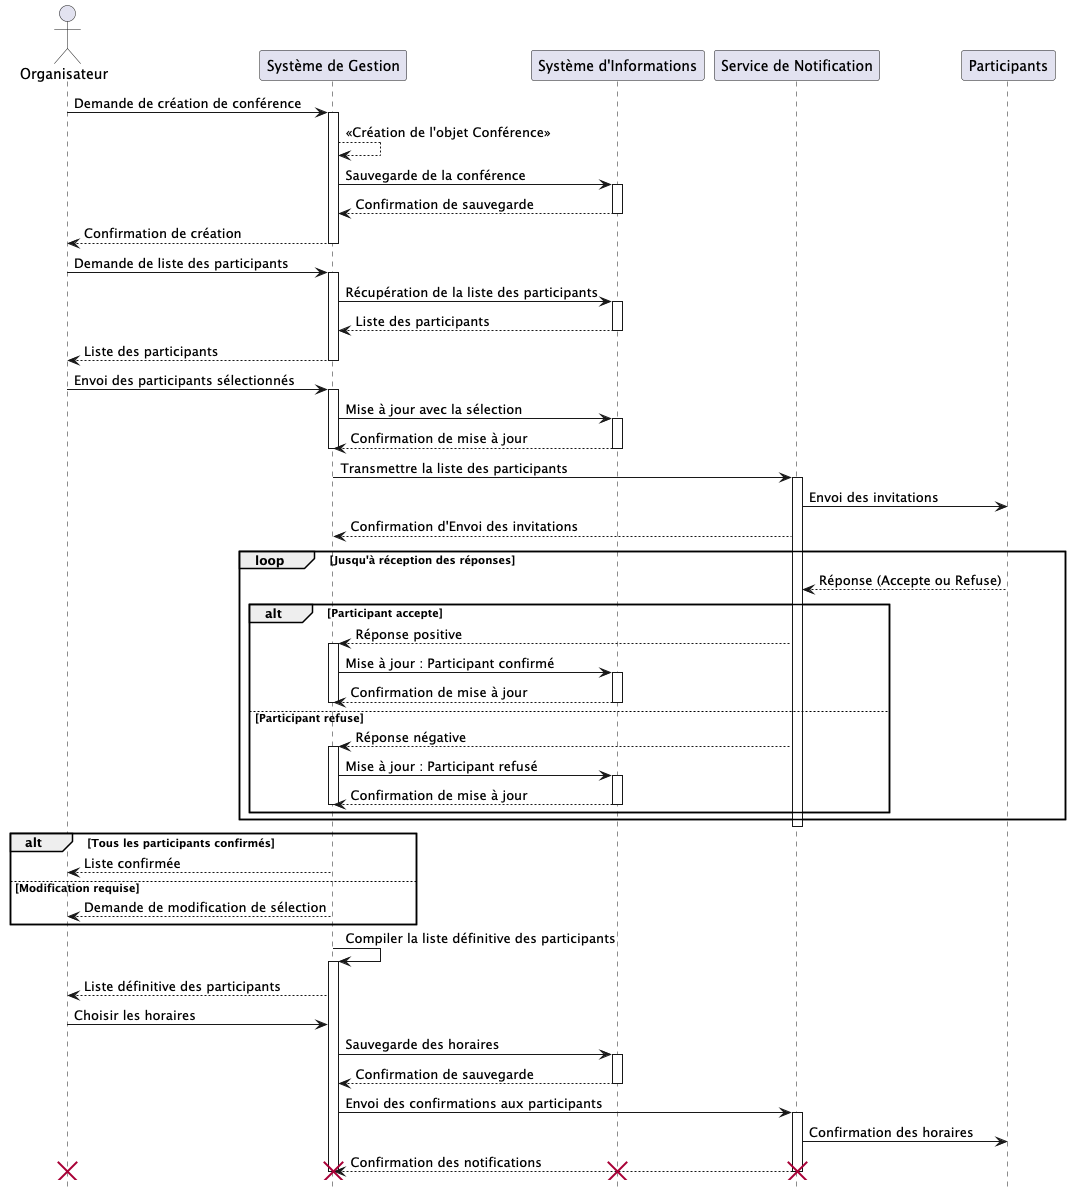

The diagram above was rendered by PlantUML. Its source (embedded in the PNG):
@startuml
hide footbox
skinparam footerPadding 20
actor Organisateur
participant "Système de Gestion" as Systeme
participant "Système d'Informations" as SystemeInfo
participant "Service de Notification" as NotificationService

Organisateur -> Systeme : Demande de création de conférence
activate Systeme
Systeme --> Systeme : <<Création de l'objet Conférence>>
Systeme -> SystemeInfo : Sauvegarde de la conférence
activate SystemeInfo
Systeme <-- SystemeInfo : Confirmation de sauvegarde
deactivate SystemeInfo
Systeme --> Organisateur : Confirmation de création
deactivate Systeme

Organisateur -> Systeme : Demande de liste des participants
activate Systeme
Systeme -> SystemeInfo : Récupération de la liste des participants
activate SystemeInfo
Systeme <-- SystemeInfo : Liste des participants
deactivate SystemeInfo
Systeme --> Organisateur : Liste des participants
deactivate Systeme

Organisateur -> Systeme : Envoi des participants sélectionnés
activate Systeme
Systeme -> SystemeInfo : Mise à jour avec la sélection
activate SystemeInfo
Systeme <-- SystemeInfo : Confirmation de mise à jour
deactivate SystemeInfo
deactivate Systeme

Systeme -> NotificationService : Transmettre la liste des participants
activate NotificationService
NotificationService -> Participants : Envoi des invitations
NotificationService --> Systeme : Confirmation d'Envoi des invitations

loop Jusqu'à réception des réponses
    Participants --> NotificationService : Réponse (Accepte ou Refuse)
    alt Participant accepte
        NotificationService --> Systeme : Réponse positive
        activate Systeme
        Systeme -> SystemeInfo : Mise à jour : Participant confirmé
        activate SystemeInfo
        Systeme <-- SystemeInfo : Confirmation de mise à jour
        deactivate SystemeInfo
        deactivate Systeme
    else Participant refuse
        NotificationService --> Systeme : Réponse négative
        activate Systeme
        Systeme -> SystemeInfo : Mise à jour : Participant refusé
        activate SystemeInfo
        Systeme <-- SystemeInfo : Confirmation de mise à jour
        deactivate SystemeInfo
        deactivate Systeme
    end
end
deactivate NotificationService

alt Tous les participants confirmés
    Systeme --> Organisateur : Liste confirmée
else Modification requise
    Systeme --> Organisateur : Demande de modification de sélection
end

Systeme -> Systeme : Compiler la liste définitive des participants
activate Systeme
Systeme --> Organisateur : Liste définitive des participants
Organisateur -> Systeme : Choisir les horaires
Systeme -> SystemeInfo : Sauvegarde des horaires
activate SystemeInfo
Systeme <-- SystemeInfo : Confirmation de sauvegarde
deactivate SystemeInfo
Systeme -> NotificationService : Envoi des confirmations aux participants
activate NotificationService
NotificationService -> Participants : Confirmation des horaires
NotificationService --> Systeme : Confirmation des notifications

deactivate NotificationService
deactivate Systeme

destroy Systeme
destroy SystemeInfo
destroy NotificationService
destroy Organisateur

@enduml